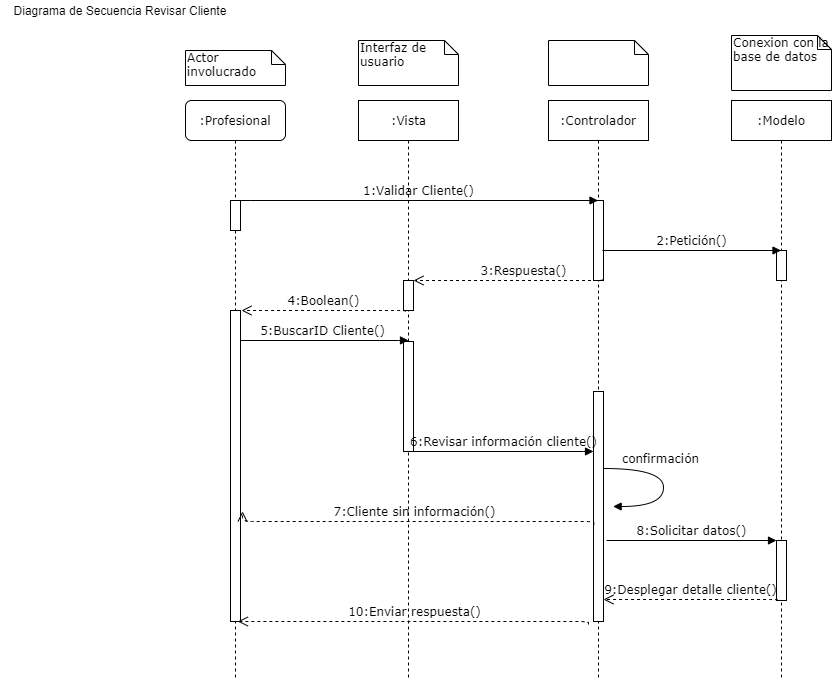

The diagram above was exported from draw.io. Its source (the exported page's mxGraphModel, read from the mxfile embedded in the PNG):
<mxGraphModel dx="1086" dy="806" grid="1" gridSize="10" guides="1" tooltips="1" connect="1" arrows="1" fold="1" page="1" pageScale="1" pageWidth="1100" pageHeight="850" background="#ffffff" math="0" shadow="0">
  <root>
    <mxCell id="0" />
    <mxCell id="1" parent="0" />
    <mxCell id="7baba1c4bc27f4b0-2" value=":Vista" style="html=1;points=[];perimeter=orthogonalPerimeter;shape=umlLifeline;participant=label;shadow=0;fontFamily=Verdana;fontSize=12;fontColor=#000000;align=center;strokeColor=#000000;strokeWidth=1;fillColor=#ffffff;recursiveResize=0;container=1;collapsible=0;" parent="1" vertex="1">
      <mxGeometry x="417" y="130" width="100" height="580" as="geometry" />
    </mxCell>
    <mxCell id="v-_v3uKFcl0L5fvSpsII-23" value="" style="html=1;points=[];perimeter=orthogonalPerimeter;" parent="7baba1c4bc27f4b0-2" vertex="1">
      <mxGeometry x="45" y="241" width="10" height="110" as="geometry" />
    </mxCell>
    <mxCell id="SDxV0D0JqXeGo8JRn6xu-8" value="" style="html=1;points=[];perimeter=orthogonalPerimeter;" parent="7baba1c4bc27f4b0-2" vertex="1">
      <mxGeometry x="45" y="180" width="10" height="30" as="geometry" />
    </mxCell>
    <mxCell id="7baba1c4bc27f4b0-3" value=":Controlador" style="shape=umlLifeline;perimeter=lifelinePerimeter;whiteSpace=wrap;html=1;container=1;collapsible=0;recursiveResize=0;outlineConnect=0;rounded=0;shadow=0;comic=0;labelBackgroundColor=none;strokeWidth=1;fontFamily=Verdana;fontSize=12;align=center;" parent="1" vertex="1">
      <mxGeometry x="607" y="130" width="100" height="580" as="geometry" />
    </mxCell>
    <mxCell id="7baba1c4bc27f4b0-13" value="" style="html=1;points=[];perimeter=orthogonalPerimeter;rounded=0;shadow=0;comic=0;labelBackgroundColor=none;strokeWidth=1;fontFamily=Verdana;fontSize=12;align=center;" parent="7baba1c4bc27f4b0-3" vertex="1">
      <mxGeometry x="45" y="291" width="10" height="230" as="geometry" />
    </mxCell>
    <mxCell id="v-_v3uKFcl0L5fvSpsII-22" value="" style="html=1;points=[];perimeter=orthogonalPerimeter;" parent="7baba1c4bc27f4b0-3" vertex="1">
      <mxGeometry x="45" y="100" width="10" height="80" as="geometry" />
    </mxCell>
    <mxCell id="7baba1c4bc27f4b0-4" value=":Modelo" style="shape=umlLifeline;perimeter=lifelinePerimeter;whiteSpace=wrap;html=1;container=1;collapsible=0;recursiveResize=0;outlineConnect=0;rounded=0;shadow=0;comic=0;labelBackgroundColor=none;strokeWidth=1;fontFamily=Verdana;fontSize=12;align=center;" parent="1" vertex="1">
      <mxGeometry x="790" y="130" width="100" height="580" as="geometry" />
    </mxCell>
    <mxCell id="SDxV0D0JqXeGo8JRn6xu-5" value="" style="html=1;points=[];perimeter=orthogonalPerimeter;" parent="7baba1c4bc27f4b0-4" vertex="1">
      <mxGeometry x="45" y="150" width="10" height="30" as="geometry" />
    </mxCell>
    <mxCell id="7baba1c4bc27f4b0-8" value=":Profesional" style="shape=umlLifeline;perimeter=lifelinePerimeter;whiteSpace=wrap;html=1;container=1;collapsible=0;recursiveResize=0;outlineConnect=0;rounded=1;shadow=0;comic=0;labelBackgroundColor=none;strokeWidth=1;fontFamily=Verdana;fontSize=12;align=center;" parent="1" vertex="1">
      <mxGeometry x="244" y="130" width="100" height="580" as="geometry" />
    </mxCell>
    <mxCell id="7baba1c4bc27f4b0-9" value="" style="html=1;points=[];perimeter=orthogonalPerimeter;rounded=0;shadow=0;comic=0;labelBackgroundColor=none;strokeWidth=1;fontFamily=Verdana;fontSize=12;align=center;" parent="7baba1c4bc27f4b0-8" vertex="1">
      <mxGeometry x="45" y="100" width="10" height="30" as="geometry" />
    </mxCell>
    <mxCell id="7baba1c4bc27f4b0-22" value="" style="html=1;points=[];perimeter=orthogonalPerimeter;rounded=0;shadow=0;comic=0;labelBackgroundColor=none;strokeWidth=1;fontFamily=Verdana;fontSize=12;align=center;" parent="1" vertex="1">
      <mxGeometry x="835" y="570" width="10" height="60" as="geometry" />
    </mxCell>
    <mxCell id="7baba1c4bc27f4b0-11" value="5:BuscarID Cliente()" style="html=1;verticalAlign=bottom;endArrow=block;labelBackgroundColor=none;fontFamily=Verdana;fontSize=12;edgeStyle=elbowEdgeStyle;elbow=vertical;entryX=0.5;entryY=0.274;entryDx=0;entryDy=0;entryPerimeter=0;" parent="1" source="7baba1c4bc27f4b0-8" edge="1">
      <mxGeometry relative="1" as="geometry">
        <mxPoint x="332" y="371" as="sourcePoint" />
        <mxPoint x="467" y="369.9200000000001" as="targetPoint" />
      </mxGeometry>
    </mxCell>
    <mxCell id="7baba1c4bc27f4b0-14" value="6:Revisar información cliente()" style="html=1;verticalAlign=bottom;endArrow=block;entryX=0;entryY=0;labelBackgroundColor=none;fontFamily=Verdana;fontSize=12;edgeStyle=elbowEdgeStyle;elbow=vertical;" parent="1" edge="1">
      <mxGeometry relative="1" as="geometry">
        <mxPoint x="472" y="481" as="sourcePoint" />
        <mxPoint x="652" y="481.0000000000002" as="targetPoint" />
      </mxGeometry>
    </mxCell>
    <mxCell id="7baba1c4bc27f4b0-40" value="Actor involucrado" style="shape=note;whiteSpace=wrap;html=1;size=14;verticalAlign=top;align=left;spacingTop=-6;rounded=0;shadow=0;comic=0;labelBackgroundColor=none;strokeWidth=1;fontFamily=Verdana;fontSize=12" parent="1" vertex="1">
      <mxGeometry x="244" y="80" width="100" height="35" as="geometry" />
    </mxCell>
    <mxCell id="7baba1c4bc27f4b0-41" value="Conexion con la base de datos" style="shape=note;whiteSpace=wrap;html=1;size=14;verticalAlign=top;align=left;spacingTop=-6;rounded=0;shadow=0;comic=0;labelBackgroundColor=none;strokeWidth=1;fontFamily=Verdana;fontSize=12" parent="1" vertex="1">
      <mxGeometry x="790" y="65" width="100" height="55" as="geometry" />
    </mxCell>
    <mxCell id="7baba1c4bc27f4b0-42" value="" style="shape=note;whiteSpace=wrap;html=1;size=14;verticalAlign=top;align=left;spacingTop=-6;rounded=0;shadow=0;comic=0;labelBackgroundColor=none;strokeWidth=1;fontFamily=Verdana;fontSize=12" parent="1" vertex="1">
      <mxGeometry x="607" y="70" width="100" height="45" as="geometry" />
    </mxCell>
    <mxCell id="7baba1c4bc27f4b0-43" value="Interfaz de usuario" style="shape=note;whiteSpace=wrap;html=1;size=14;verticalAlign=top;align=left;spacingTop=-6;rounded=0;shadow=0;comic=0;labelBackgroundColor=none;strokeWidth=1;fontFamily=Verdana;fontSize=12" parent="1" vertex="1">
      <mxGeometry x="417" y="70" width="100" height="45" as="geometry" />
    </mxCell>
    <mxCell id="v-_v3uKFcl0L5fvSpsII-6" value="1:Validar Cliente()" style="html=1;verticalAlign=bottom;endArrow=block;labelBackgroundColor=none;fontFamily=Verdana;fontSize=12;edgeStyle=elbowEdgeStyle;elbow=vertical;exitX=0.967;exitY=0.011;exitDx=0;exitDy=0;exitPerimeter=0;" parent="1" source="7baba1c4bc27f4b0-9" target="7baba1c4bc27f4b0-3" edge="1">
      <mxGeometry relative="1" as="geometry">
        <mxPoint x="331" y="230" as="sourcePoint" />
        <mxPoint x="461" y="230" as="targetPoint" />
      </mxGeometry>
    </mxCell>
    <mxCell id="v-_v3uKFcl0L5fvSpsII-8" value="confirmación" style="html=1;verticalAlign=bottom;endArrow=block;labelBackgroundColor=none;fontFamily=Verdana;fontSize=12;elbow=vertical;edgeStyle=orthogonalEdgeStyle;curved=1;entryX=1;entryY=0.286;entryPerimeter=0;" parent="1" edge="1">
      <mxGeometry x="-0.2336" relative="1" as="geometry">
        <mxPoint x="662" y="498" as="sourcePoint" />
        <mxPoint x="671.62" y="536" as="targetPoint" />
        <Array as="points">
          <mxPoint x="722" y="498" />
          <mxPoint x="722" y="536" />
        </Array>
        <mxPoint as="offset" />
      </mxGeometry>
    </mxCell>
    <mxCell id="v-_v3uKFcl0L5fvSpsII-13" value="" style="html=1;points=[];perimeter=orthogonalPerimeter;" parent="1" vertex="1">
      <mxGeometry x="289" y="340" width="10" height="311" as="geometry" />
    </mxCell>
    <mxCell id="v-_v3uKFcl0L5fvSpsII-24" value="8:Solicitar datos()" style="html=1;verticalAlign=bottom;endArrow=block;labelBackgroundColor=none;fontFamily=Verdana;fontSize=12;exitX=1.5;exitY=1;exitDx=0;exitDy=0;exitPerimeter=0;" parent="1" target="7baba1c4bc27f4b0-22" edge="1">
      <mxGeometry relative="1" as="geometry">
        <mxPoint x="665" y="570" as="sourcePoint" />
        <mxPoint x="797" y="570" as="targetPoint" />
      </mxGeometry>
    </mxCell>
    <mxCell id="v-_v3uKFcl0L5fvSpsII-25" value="9:Desplegar detalle cliente()" style="html=1;verticalAlign=bottom;endArrow=open;dashed=1;endSize=8;labelBackgroundColor=none;fontFamily=Verdana;fontSize=12;edgeStyle=elbowEdgeStyle;elbow=vertical;exitX=0.1;exitY=1;exitDx=0;exitDy=0;exitPerimeter=0;" parent="1" source="7baba1c4bc27f4b0-22" edge="1">
      <mxGeometry relative="1" as="geometry">
        <mxPoint x="662" y="629" as="targetPoint" />
        <Array as="points">
          <mxPoint x="737" y="629" />
          <mxPoint x="767" y="629" />
        </Array>
        <mxPoint x="797" y="629" as="sourcePoint" />
      </mxGeometry>
    </mxCell>
    <mxCell id="v-_v3uKFcl0L5fvSpsII-27" value="10:Enviar respuesta()" style="html=1;verticalAlign=bottom;endArrow=open;dashed=1;endSize=8;labelBackgroundColor=none;fontFamily=Verdana;fontSize=12;edgeStyle=elbowEdgeStyle;elbow=vertical;entryX=0.734;entryY=1;entryDx=0;entryDy=0;entryPerimeter=0;" parent="1" target="v-_v3uKFcl0L5fvSpsII-13" edge="1">
      <mxGeometry relative="1" as="geometry">
        <mxPoint x="313.6666666666665" y="651" as="targetPoint" />
        <Array as="points">
          <mxPoint x="317" y="651" />
          <mxPoint x="620.33" y="654" />
        </Array>
        <mxPoint x="647" y="654" as="sourcePoint" />
      </mxGeometry>
    </mxCell>
    <mxCell id="v-_v3uKFcl0L5fvSpsII-29" value="7:Cliente sin información()" style="html=1;verticalAlign=bottom;endArrow=open;dashed=1;endSize=8;labelBackgroundColor=none;fontFamily=Verdana;fontSize=12;edgeStyle=elbowEdgeStyle;elbow=vertical;entryX=1.2;entryY=0.646;entryDx=0;entryDy=0;entryPerimeter=0;" parent="1" target="v-_v3uKFcl0L5fvSpsII-13" edge="1">
      <mxGeometry relative="1" as="geometry">
        <mxPoint x="318.9966666666665" y="551" as="targetPoint" />
        <Array as="points">
          <mxPoint x="322.33" y="551" />
          <mxPoint x="625.6600000000001" y="554" />
        </Array>
        <mxPoint x="652.3299999999999" y="554" as="sourcePoint" />
      </mxGeometry>
    </mxCell>
    <mxCell id="v-_v3uKFcl0L5fvSpsII-58" value="Diagrama de Secuencia Revisar Cliente" style="text;html=1;strokeColor=none;fillColor=none;align=center;verticalAlign=middle;whiteSpace=wrap;rounded=0;" parent="1" vertex="1">
      <mxGeometry x="59" y="30" width="240" height="20" as="geometry" />
    </mxCell>
    <mxCell id="SDxV0D0JqXeGo8JRn6xu-7" value="2:Petición()" style="html=1;verticalAlign=bottom;endArrow=block;labelBackgroundColor=none;fontFamily=Verdana;fontSize=12;edgeStyle=elbowEdgeStyle;elbow=vertical;exitX=0.9;exitY=0.625;exitDx=0;exitDy=0;exitPerimeter=0;" parent="1" source="v-_v3uKFcl0L5fvSpsII-22" target="7baba1c4bc27f4b0-4" edge="1">
      <mxGeometry relative="1" as="geometry">
        <mxPoint x="670" y="280" as="sourcePoint" />
        <mxPoint x="826.71" y="280.0400000000001" as="targetPoint" />
        <Array as="points">
          <mxPoint x="840" y="280" />
        </Array>
      </mxGeometry>
    </mxCell>
    <mxCell id="SDxV0D0JqXeGo8JRn6xu-9" value="3:Respuesta()" style="html=1;verticalAlign=bottom;endArrow=open;dashed=1;endSize=8;labelBackgroundColor=none;fontFamily=Verdana;fontSize=12;edgeStyle=elbowEdgeStyle;elbow=vertical;exitX=0.9;exitY=0.988;exitDx=0;exitDy=0;exitPerimeter=0;" parent="1" source="v-_v3uKFcl0L5fvSpsII-22" target="SDxV0D0JqXeGo8JRn6xu-8" edge="1">
      <mxGeometry x="-0.1538" relative="1" as="geometry">
        <mxPoint x="540" y="309" as="targetPoint" />
        <Array as="points">
          <mxPoint x="610" y="310" />
          <mxPoint x="610.61" y="310" />
        </Array>
        <mxPoint x="650" y="300" as="sourcePoint" />
        <mxPoint as="offset" />
      </mxGeometry>
    </mxCell>
    <mxCell id="SDxV0D0JqXeGo8JRn6xu-10" value="4:Boolean()" style="html=1;verticalAlign=bottom;endArrow=open;dashed=1;endSize=8;labelBackgroundColor=none;fontFamily=Verdana;fontSize=12;edgeStyle=elbowEdgeStyle;elbow=vertical;exitX=0.1;exitY=1;exitDx=0;exitDy=0;exitPerimeter=0;" parent="1" edge="1">
      <mxGeometry relative="1" as="geometry">
        <mxPoint x="300" y="340" as="targetPoint" />
        <Array as="points">
          <mxPoint x="365" y="340" />
          <mxPoint x="395" y="340" />
        </Array>
        <mxPoint x="464" y="341" as="sourcePoint" />
      </mxGeometry>
    </mxCell>
  </root>
</mxGraphModel>